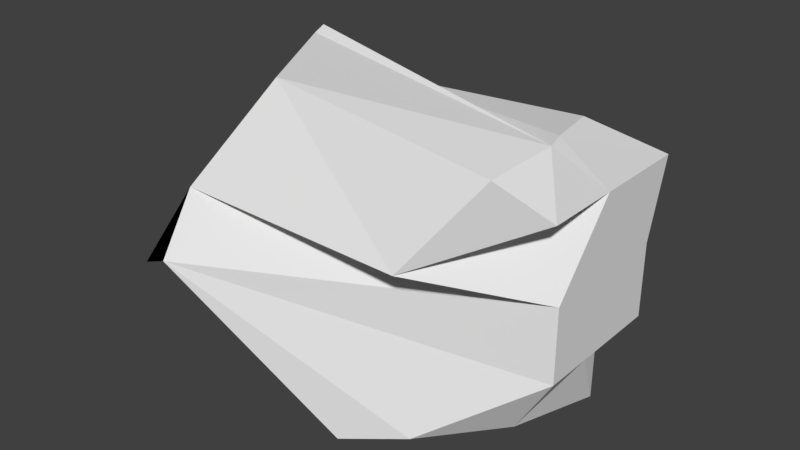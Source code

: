 # Source: rock2.blend  (saved by Blender 2.79.0; exported with 4.5.12 LTS)
import bpy
from mathutils import Matrix  # noqa: F401  (used for matrix-valued properties, if any)

bpy.ops.wm.read_factory_settings(use_empty=True)
scene = bpy.context.scene
scene.name = 'Scene'

# ---- collections
col_collection_1 = bpy.data.collections.new('Collection 1'); scene.collection.children.link(col_collection_1)

# ---- world
world_world = bpy.data.worlds.new('World'); scene.world = world_world
world_world.color = (0.05088, 0.05088, 0.05088)
world_world.use_sun_shadow = False
world_world.sun_shadow_jitter_overblur = 0.0
world_world.cycles.sampling_method = 'MANUAL'

# ---- meshes
me_x = bpy.data.meshes.new('立方体')
me_x.from_pydata([(-0.03344, -1.0, -1.0), (-0.64, -0.7522, 0.9537), (-0.6767, 1.0, -1.0), (0.3636, -0.8398, -0.9002), (0.7826, -0.7618, 0.7709), (0.6042, 1.0, -1.0), (0.8114, 0.001562, 0.8701), (-0.9057, 0.007506, -0.9953), (-1.0, 0.0, 1.0), (0.9179, 0.1527, -0.9049), (0.8439, -0.2735, 0.859), (-1.0, -1.457, 0.0), (-0.4737, 0.883, 0.0), (0.4737, 0.883, 0.0), (1.0, -0.4206, 0.0), (1.0, 0.0, 0.0), (-1.0, -1.11, 0.3282), (-1.0, 0.6358, 0.5), (1.0, 0.6358, 0.5), (0.3909, -1.015, 0.2246), (1.0, 0.0, 0.5), (-1.432, -0.002227, 0.1358), (-0.2138, 1.0, -0.4825), (0.2138, 1.0, -0.4825), (1.0, -0.4206, -0.4825), (1.0, 0.0, -0.4825), (-1.432, -0.002227, -0.1216), (-1.0, -1.347, -0.04323), (0.5733, 0.6521, -0.9002), (-1.0, 0.492, -1.0), (1.0, 0.492, 0.0), (-1.432, 0.1266, 0.004832), (-1.432, 0.1266, 0.1358), (-1.432, 0.1266, -0.1216), (1.0, 0.492, -0.4825), (-0.7215, -0.4778, -0.9862), (0.8439, -0.3467, 0.8266), (-1.0, -0.07326, 0.9676), (0.7337, -0.362, -0.914), (-1.432, -0.1332, 0.004832), (-1.432, -0.1332, 0.1358), (1.0, -0.5, 0.5), (1.0, -0.1056, -0.4825), (-1.432, -0.1332, -0.1216)], [], [(6, 17, 32, 8, 37, 36, 10), (17, 6, 18), (41, 36, 4, 19), (19, 4, 1, 16), (35, 38, 3, 0), (36, 37, 1, 4), (40, 37, 8, 21), (34, 30, 15, 25), (29, 28, 9, 38, 35, 7), (22, 12, 13, 23), (33, 31, 12, 22), (35, 43, 26, 33, 29, 7), (12, 17, 18, 13), (31, 32, 17, 12), (29, 33, 22, 2), (2, 22, 23, 5), (38, 42, 24, 3), (3, 24, 27, 0), (28, 34, 25, 9), (5, 23, 34, 28), (15, 20, 41, 19, 14), (43, 39, 40, 21, 32, 31, 33, 26), (23, 13, 30, 34), (2, 5, 28, 29), (21, 8, 32), (0, 27, 43, 35), (9, 25, 42, 38), (24, 14, 19, 16, 11, 27), (16, 1, 37, 40), (25, 15, 14, 24, 42), (11, 16, 40, 39, 43, 27), (20, 10, 36, 41), (13, 18, 6, 10, 20, 15, 30)])
me_x.use_remesh_preserve_volume = False
me_x.use_remesh_preserve_attributes = False
me_x.use_mirror_vertex_groups = False
me_x.update()

# ---- objects
ob_rock = bpy.data.objects.new('rock', me_x)

# ---- transforms, parenting, visibility, modifiers, constraints
ob_rock.location = (0.0, 0.0, 0.0)
ob_rock.lineart.crease_threshold = 0.0

# ---- collection membership
col_collection_1.objects.link(ob_rock)

# ---- scene / render settings (as saved in the file)
scene.frame_start = 1; scene.frame_end = 250; scene.frame_set(1)
scene.render.engine = 'BLENDER_EEVEE_NEXT'
scene.render.resolution_percentage = 50
scene.render.dither_intensity = 0.0
scene.cycles.use_denoising = False
scene.cycles.samples = 128
scene.cycles.sampling_pattern = 'TABULATED_SOBOL'
scene.cycles.use_adaptive_sampling = False
scene.cycles.use_light_tree = False
scene.cycles.blur_glossy = 0.0
scene.cycles.sample_clamp_indirect = 0.0
scene.view_settings.view_transform = 'Standard'
bpy.context.view_layer.update()

# ---- added for rendering (the .blend has no active camera and no usable light): camera, sun
cam_auto = bpy.data.cameras.new('AutoCamera')
cam_auto.lens = 50.0
cam_auto.sensor_width = 36.0
cam_auto.clip_end = 1000.0
ob_auto_camera = bpy.data.objects.new('AutoCamera', cam_auto)
scene.collection.objects.link(ob_auto_camera)
ob_auto_camera.location = (3.4791, -4.66235, 2.95599)
ob_auto_camera.rotation_euler = (1.09748, -7.21219e-08, 0.694738)
scene.camera = ob_auto_camera
light_auto_sun = bpy.data.lights.new('AutoSun', 'SUN')
light_auto_sun.energy = 3.0
light_auto_sun.angle = 0.0523599
ob_auto_sun = bpy.data.objects.new('AutoSun', light_auto_sun)
scene.collection.objects.link(ob_auto_sun)
ob_auto_sun.rotation_euler = (0.872665, 0.174533, 0.523599)
bpy.context.view_layer.update()

